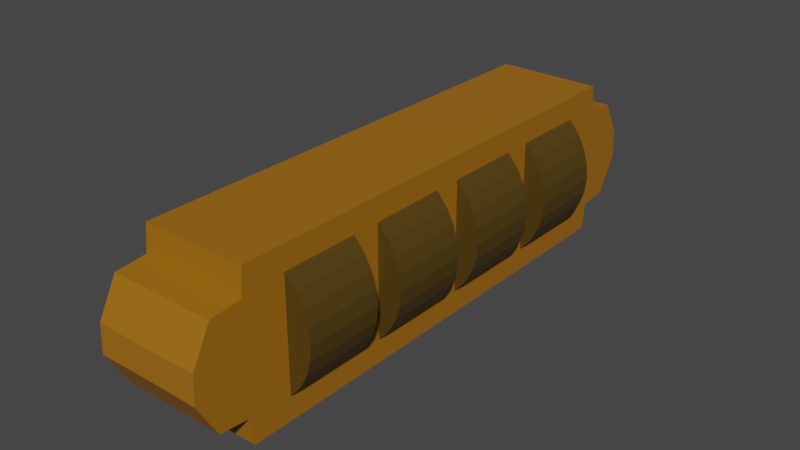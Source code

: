 # Source: DoorLock.blend  (saved by Blender 2.81.8; exported with 4.5.12 LTS)
import bpy
from mathutils import Matrix  # noqa: F401  (used for matrix-valued properties, if any)

bpy.ops.wm.read_factory_settings(use_empty=True)
scene = bpy.context.scene
scene.name = 'Scene'

# ---- collections
col_collection = bpy.data.collections.new('Collection'); scene.collection.children.link(col_collection)

# ---- materials (node trees are filled in below, after node groups)
mat_brass = bpy.data.materials.new('Brass')
mat_brass.use_transparent_shadow = False
mat_wornbrass = bpy.data.materials.new('WornBrass')
mat_wornbrass.use_transparent_shadow = False

# ---- material node trees
mat_brass.use_nodes = True; mat_brass.node_tree.nodes.clear()
_N = mat_brass.node_tree.nodes; _L = mat_brass.node_tree.links
n0 = _N.new('ShaderNodeOutputMaterial'); n0.name = 'Material Output'; n0.location = (300, 300)
n1 = _N.new('ShaderNodeBsdfPrincipled'); n1.name = 'Principled BSDF'; n1.location = (10, 300)
n1.distribution = 'GGX'
n1.subsurface_method = 'BURLEY'
n1.inputs[0].default_value = (0.3465, 0.1368, 0.00453, 1.0)
n1.inputs[3].default_value = 1.45
n1.inputs[27].default_value = (0.0, 0.0, 0.0, 1.0)
n1.inputs[28].default_value = 1.0
_L.new(n1.outputs[0], n0.inputs[0])
n0.is_active_output = True
mat_wornbrass.use_nodes = True; mat_wornbrass.node_tree.nodes.clear()
_N = mat_wornbrass.node_tree.nodes; _L = mat_wornbrass.node_tree.links
n0 = _N.new('ShaderNodeOutputMaterial'); n0.name = 'Material Output'; n0.location = (300, 300)
n1 = _N.new('ShaderNodeBsdfPrincipled'); n1.name = 'Principled BSDF'; n1.location = (10, 300)
n1.distribution = 'GGX'
n1.subsurface_method = 'BURLEY'
n1.inputs[0].default_value = (0.08176, 0.04689, 0.003751, 1.0)
n1.inputs[3].default_value = 1.45
n1.inputs[27].default_value = (0.0, 0.0, 0.0, 1.0)
n1.inputs[28].default_value = 1.0
_L.new(n1.outputs[0], n0.inputs[0])
n0.is_active_output = True

# ---- world
world_world = bpy.data.worlds.new('World'); scene.world = world_world
world_world.use_nodes = True; world_world.node_tree.nodes.clear()
_N = world_world.node_tree.nodes; _L = world_world.node_tree.links
n0 = _N.new('ShaderNodeOutputWorld'); n0.name = 'World Output'; n0.location = (300, 300)
n1 = _N.new('ShaderNodeBackground'); n1.name = 'Background'; n1.location = (10, 300)
n1.inputs[0].default_value = (0.05088, 0.05088, 0.05088, 1.0)
_L.new(n1.outputs[0], n0.inputs[0])
n0.is_active_output = True
world_world.color = (0.05088, 0.05088, 0.05088)
world_world.use_sun_shadow = False
world_world.sun_shadow_jitter_overblur = 0.0

# ---- meshes
me_cube = bpy.data.meshes.new('Cube')
me_cube.from_pydata([(-1.0, -1.0, -1.0), (-1.0, -1.139, -0.6255), (-1.0, -1.224, -0.1777), (-1.0, -1.013, -0.6626), (-1.0, -0.9994, -0.1693), (-1.0, -0.5093, -1.0), (-1.0, -0.1698, -1.0), (-1.0, -0.5093, -0.5093), (-1.0, -0.5093, -0.1698), (-1.0, -0.1698, -0.5093), (-1.0, -0.1698, -0.1698), (-0.5093, -1.0, -1.0), (-0.1698, -1.0, -1.0), (-0.5093, -1.139, -0.6255), (-0.5093, -1.224, -0.171), (-0.5093, -1.013, -0.6626), (-0.1698, -1.139, -0.6255), (-0.1698, -1.224, -0.171), (-0.1698, -1.013, -0.6626), (-0.5093, -0.5093, -1.0), (-0.5093, -0.1698, -1.0), (-0.1698, -0.5093, -1.0), (-0.1698, -0.1698, -1.0), (-1.0, -1.217, 0.1808), (-1.0, -1.139, 0.6255), (-1.0, -1.004, 0.1676), (-1.0, -1.011, 0.6633), (-1.0, -1.0, 1.0), (-1.0, -0.5093, 0.1698), (-1.0, -0.5093, 0.5093), (-1.0, -0.1698, 0.1698), (-1.0, -0.1698, 0.5093), (-1.0, -0.5093, 1.0), (-1.0, -0.1698, 1.0), (-0.5093, -1.218, 0.171), (-0.5093, -1.139, 0.6255), (-0.5093, -1.011, 0.6633), (-0.1698, -1.218, 0.171), (-0.1698, -1.139, 0.6255), (-0.1698, -1.011, 0.6633), (-0.5093, -1.0, 1.0), (-0.1698, -1.0, 1.0), (-0.5093, -0.5093, 1.0), (-0.5093, -0.1698, 1.0), (-0.1698, -0.5093, 1.0), (-0.1698, -0.1698, 1.0), (-1.0, 0.1698, -1.0), (-1.0, 0.5093, -1.0), (-1.0, 0.1698, -0.5093), (-1.0, 0.1698, -0.1698), (-1.0, 0.5093, -0.5093), (-1.0, 0.5093, -0.1698), (-1.0, 1.0, -1.0), (-1.0, 1.013, -0.6626), (-1.0, 0.9994, -0.1693), (-1.0, 1.139, -0.6255), (-1.0, 1.224, -0.1777), (-0.5093, 0.1698, -1.0), (-0.5093, 0.5093, -1.0), (-0.1698, 0.1698, -1.0), (-0.1698, 0.5093, -1.0), (-0.5093, 1.0, -1.0), (-0.1698, 1.0, -1.0), (-0.5093, 1.013, -0.6626), (-0.5093, 1.139, -0.6255), (-0.5093, 1.224, -0.171), (-0.1698, 1.013, -0.6626), (-0.1698, 1.139, -0.6255), (-0.1698, 1.224, -0.171), (-1.0, 0.1698, 0.1698), (-1.0, 0.1698, 0.5093), (-1.0, 0.5093, 0.1698), (-1.0, 0.5093, 0.5093), (-1.0, 0.1698, 1.0), (-1.0, 0.5093, 1.0), (-1.0, 1.004, 0.1676), (-1.0, 1.011, 0.6633), (-1.0, 1.217, 0.1808), (-1.0, 1.139, 0.6255), (-1.0, 1.0, 1.0), (-0.5093, 0.1698, 1.0), (-0.5093, 0.5093, 1.0), (-0.1698, 0.1698, 1.0), (-0.1698, 0.5093, 1.0), (-0.5093, 1.011, 0.6633), (-0.5093, 1.218, 0.171), (-0.5093, 1.139, 0.6255), (-0.1698, 1.011, 0.6633), (-0.1698, 1.218, 0.171), (-0.1698, 1.139, 0.6255), (-0.5093, 1.0, 1.0), (-0.1698, 1.0, 1.0), (0.1698, -1.0, -1.0), (0.5093, -1.0, -1.0), (0.1698, -1.139, -0.6255), (0.1698, -1.224, -0.171), (0.1698, -1.013, -0.6626), (0.5093, -1.139, -0.6255), (0.5093, -1.224, -0.171), (0.5093, -1.013, -0.6626), (0.1698, -0.5093, -1.0), (0.1698, -0.1698, -1.0), (0.5093, -0.5093, -1.0), (0.5093, -0.1698, -1.0), (1.0, -1.0, -1.0), (1.0, -1.139, -0.6255), (1.0, -1.224, -0.1777), (1.0, -1.013, -0.6626), (1.0, -0.9994, -0.1693), (1.0, -0.5093, -1.0), (1.0, -0.1698, -1.0), (1.0, -0.5093, -0.5093), (1.0, -0.5093, -0.1698), (1.0, -0.1698, -0.5093), (1.0, -0.1698, -0.1698), (0.1698, -1.218, 0.171), (0.1698, -1.139, 0.6255), (0.1698, -1.011, 0.6633), (0.5093, -1.218, 0.171), (0.5093, -1.139, 0.6255), (0.5093, -1.011, 0.6633), (0.1698, -1.0, 1.0), (0.5093, -1.0, 1.0), (0.1698, -0.5093, 1.0), (0.1698, -0.1698, 1.0), (0.5093, -0.5093, 1.0), (0.5093, -0.1698, 1.0), (1.0, -1.217, 0.1808), (1.0, -1.139, 0.6255), (1.0, -1.004, 0.1676), (1.0, -1.011, 0.6633), (1.0, -1.0, 1.0), (1.0, -0.5093, 0.1698), (1.0, -0.5093, 0.5093), (1.0, -0.1698, 0.1698), (1.0, -0.1698, 0.5093), (1.0, -0.5093, 1.0), (1.0, -0.1698, 1.0), (0.1698, 0.1698, -1.0), (0.1698, 0.5093, -1.0), (0.5093, 0.1698, -1.0), (0.5093, 0.5093, -1.0), (0.1698, 1.0, -1.0), (0.5093, 1.0, -1.0), (0.1698, 1.013, -0.6626), (0.1698, 1.139, -0.6255), (0.1698, 1.224, -0.171), (0.5093, 1.013, -0.6626), (0.5093, 1.139, -0.6255), (0.5093, 1.224, -0.171), (1.0, 0.1698, -1.0), (1.0, 0.5093, -1.0), (1.0, 0.1698, -0.5093), (1.0, 0.1698, -0.1698), (1.0, 0.5093, -0.5093), (1.0, 0.5093, -0.1698), (1.0, 1.0, -1.0), (1.0, 1.013, -0.6626), (1.0, 0.9994, -0.1693), (1.0, 1.139, -0.6255), (1.0, 1.224, -0.1777), (0.1698, 0.1698, 1.0), (0.1698, 0.5093, 1.0), (0.5093, 0.1698, 1.0), (0.5093, 0.5093, 1.0), (0.1698, 1.011, 0.6633), (0.1698, 1.218, 0.171), (0.1698, 1.139, 0.6255), (0.5093, 1.011, 0.6633), (0.5093, 1.218, 0.171), (0.5093, 1.139, 0.6255), (0.1698, 1.0, 1.0), (0.5093, 1.0, 1.0), (1.0, 0.1698, 0.1698), (1.0, 0.1698, 0.5093), (1.0, 0.5093, 0.1698), (1.0, 0.5093, 0.5093), (1.0, 0.1698, 1.0), (1.0, 0.5093, 1.0), (1.0, 1.004, 0.1676), (1.0, 1.011, 0.6633), (1.0, 1.217, 0.1808), (1.0, 1.139, 0.6255), (1.0, 1.0, 1.0)], [], [(1, 2, 4, 3), (7, 8, 10, 9), (13, 16, 17, 14), (13, 15, 18, 16), (19, 20, 22, 21), (1, 13, 14, 2), (1, 3, 15, 13), (5, 6, 20, 19), (11, 19, 21, 12), (3, 4, 8, 7), (5, 7, 9, 6), (11, 12, 18, 15), (0, 3, 7, 5), (0, 11, 15, 3), (0, 5, 19, 11), (23, 24, 26, 25), (28, 29, 31, 30), (34, 37, 38, 35), (38, 39, 36, 35), (44, 45, 43, 42), (23, 34, 35, 24), (35, 36, 26, 24), (42, 43, 33, 32), (25, 26, 29, 28), (41, 44, 42, 40), (29, 32, 33, 31), (36, 39, 41, 40), (26, 27, 32, 29), (26, 36, 40, 27), (40, 42, 32, 27), (48, 49, 51, 50), (53, 54, 56, 55), (57, 58, 60, 59), (65, 68, 67, 64), (63, 64, 67, 66), (46, 47, 58, 57), (56, 65, 64, 55), (53, 55, 64, 63), (58, 61, 62, 60), (50, 51, 54, 53), (46, 48, 50, 47), (63, 66, 62, 61), (47, 50, 53, 52), (53, 63, 61, 52), (47, 52, 61, 58), (69, 70, 72, 71), (75, 76, 78, 77), (82, 83, 81, 80), (86, 89, 88, 85), (87, 89, 86, 84), (80, 81, 74, 73), (78, 86, 85, 77), (84, 86, 78, 76), (71, 72, 76, 75), (83, 91, 90, 81), (70, 73, 74, 72), (90, 91, 87, 84), (72, 74, 79, 76), (79, 90, 84, 76), (81, 90, 79, 74), (94, 97, 98, 95), (94, 96, 99, 97), (100, 101, 103, 102), (107, 108, 106, 105), (113, 114, 112, 111), (97, 105, 106, 98), (97, 99, 107, 105), (102, 103, 110, 109), (92, 100, 102, 93), (111, 112, 108, 107), (92, 93, 99, 96), (110, 113, 111, 109), (109, 111, 107, 104), (93, 104, 107, 99), (93, 102, 109, 104), (115, 118, 119, 116), (119, 120, 117, 116), (125, 126, 124, 123), (129, 130, 128, 127), (134, 135, 133, 132), (118, 127, 128, 119), (128, 130, 120, 119), (136, 137, 126, 125), (132, 133, 130, 129), (122, 125, 123, 121), (117, 120, 122, 121), (135, 137, 136, 133), (133, 136, 131, 130), (120, 130, 131, 122), (131, 136, 125, 122), (138, 139, 141, 140), (146, 149, 148, 145), (144, 145, 148, 147), (154, 155, 153, 152), (159, 160, 158, 157), (140, 141, 151, 150), (149, 160, 159, 148), (147, 148, 159, 157), (139, 142, 143, 141), (157, 158, 155, 154), (144, 147, 143, 142), (151, 154, 152, 150), (156, 157, 154, 151), (147, 157, 156, 143), (141, 143, 156, 151), (163, 164, 162, 161), (167, 170, 169, 166), (168, 170, 167, 165), (175, 176, 174, 173), (181, 182, 180, 179), (177, 178, 164, 163), (170, 182, 181, 169), (180, 182, 170, 168), (179, 180, 176, 175), (164, 172, 171, 162), (171, 172, 168, 165), (176, 178, 177, 174), (180, 183, 178, 176), (172, 183, 180, 168), (178, 183, 172, 164), (16, 94, 95, 17), (16, 18, 96, 94), (21, 22, 101, 100), (12, 92, 96, 18), (12, 21, 100, 92), (37, 115, 116, 38), (116, 117, 39, 38), (123, 124, 45, 44), (39, 117, 121, 41), (121, 123, 44, 41), (59, 60, 139, 138), (68, 146, 145, 67), (66, 67, 145, 144), (66, 144, 142, 62), (60, 62, 142, 139), (161, 162, 83, 82), (89, 167, 166, 88), (165, 167, 89, 87), (91, 171, 165, 87), (162, 171, 91, 83), (20, 57, 59, 22), (9, 10, 49, 48), (6, 9, 48, 46), (6, 46, 57, 20), (101, 138, 140, 103), (152, 153, 114, 113), (150, 152, 113, 110), (103, 140, 150, 110), (30, 31, 70, 69), (45, 82, 80, 43), (31, 33, 73, 70), (43, 80, 73, 33), (173, 174, 135, 134), (126, 163, 161, 124), (174, 177, 137, 135), (137, 177, 163, 126), (2, 23, 25, 4), (8, 28, 30, 10), (14, 17, 37, 34), (4, 25, 28, 8), (2, 14, 34, 23), (49, 69, 71, 51), (54, 75, 77, 56), (85, 88, 68, 65), (51, 71, 75, 54), (77, 85, 65, 56), (95, 98, 118, 115), (108, 129, 127, 106), (114, 134, 132, 112), (112, 132, 129, 108), (98, 106, 127, 118), (166, 169, 149, 146), (155, 175, 173, 153), (160, 181, 179, 158), (158, 179, 175, 155), (169, 181, 160, 149), (10, 30, 69, 49), (153, 173, 134, 114), (17, 95, 115, 37), (88, 166, 146, 68), (22, 59, 138, 101), (124, 161, 82, 45)])
me_cube.materials.append(mat_brass)
me_cube.use_remesh_preserve_volume = False
me_cube.use_remesh_preserve_attributes = False
me_cube.use_mirror_vertex_groups = False
me_cube.update()
me_cylinder = bpy.data.meshes.new('Cylinder')
me_cylinder.from_pydata([(-2.846e-08, -0.2702, 1.46), (-2.846e-08, -1.73, 1.46), (0.2847, -0.2702, 1.431), (0.2847, -1.73, 1.431), (0.5585, -0.2702, 1.348), (0.5585, -1.73, 1.348), (0.8109, -0.2702, 1.214), (0.8109, -1.73, 1.214), (1.032, -0.2702, 1.032), (1.032, -1.73, 1.032), (1.214, -0.2702, 0.8109), (1.214, -1.73, 0.8109), (1.348, -0.2702, 0.5585), (1.348, -1.73, 0.5585), (1.431, -0.2702, 0.2847), (1.431, -1.73, 0.2847), (1.46, -0.2702, -2.828e-07), (1.46, -1.73, -3.698e-07), (1.431, -0.2702, -0.2847), (1.431, -1.73, -0.2847), (1.348, -0.2702, -0.5585), (1.348, -1.73, -0.5585), (1.214, -0.2702, -0.8109), (1.214, -1.73, -0.8109), (1.032, -0.2702, -1.032), (1.032, -1.73, -1.032), (0.8109, -0.2702, -1.214), (0.8109, -1.73, -1.214), (0.5585, -0.2702, -1.348), (0.5585, -1.73, -1.348), (0.2847, -0.2702, -1.431), (0.2847, -1.73, -1.431), (-5.04e-07, -0.2702, -1.46), (-5.04e-07, -1.73, -1.46), (-0.2847, -0.2702, -1.431), (-0.2847, -1.73, -1.431), (-0.5585, -0.2702, -1.348), (-0.5585, -1.73, -1.348), (-0.8109, -0.2702, -1.214), (-0.8109, -1.73, -1.214), (-1.032, -0.2702, -1.032), (-1.032, -1.73, -1.032), (-1.214, -0.2702, -0.8109), (-1.214, -1.73, -0.8109), (-1.348, -0.2702, -0.5585), (-1.348, -1.73, -0.5585), (-1.431, -0.2702, -0.2847), (-1.431, -1.73, -0.2847), (-1.46, -0.2702, 1.022e-06), (-1.46, -1.73, 8.481e-07), (-1.431, -0.2702, 0.2847), (-1.431, -1.73, 0.2847), (-1.348, -0.2702, 0.5585), (-1.348, -1.73, 0.5585), (-1.214, -0.2702, 0.8109), (-1.214, -1.73, 0.8109), (-1.032, -0.2702, 1.032), (-1.032, -1.73, 1.032), (-0.8109, -0.2702, 1.214), (-0.8109, -1.73, 1.214), (-0.5585, -0.2702, 1.348), (-0.5585, -1.73, 1.348), (-0.2847, -0.2702, 1.431), (-0.2847, -1.73, 1.431)], [], [(0, 1, 3, 2), (2, 3, 5, 4), (4, 5, 7, 6), (6, 7, 9, 8), (8, 9, 11, 10), (10, 11, 13, 12), (12, 13, 15, 14), (14, 15, 17, 16), (16, 17, 19, 18), (18, 19, 21, 20), (20, 21, 23, 22), (22, 23, 25, 24), (24, 25, 27, 26), (26, 27, 29, 28), (28, 29, 31, 30), (30, 31, 33, 32), (32, 33, 35, 34), (34, 35, 37, 36), (36, 37, 39, 38), (38, 39, 41, 40), (40, 41, 43, 42), (42, 43, 45, 44), (44, 45, 47, 46), (46, 47, 49, 48), (48, 49, 51, 50), (50, 51, 53, 52), (52, 53, 55, 54), (54, 55, 57, 56), (56, 57, 59, 58), (58, 59, 61, 60), (3, 1, 63, 61, 59, 57, 55, 53, 51, 49, 47, 45, 43, 41, 39, 37, 35, 33, 31, 29, 27, 25, 23, 21, 19, 17, 15, 13, 11, 9, 7, 5), (60, 61, 63, 62), (62, 63, 1, 0), (0, 2, 4, 6, 8, 10, 12, 14, 16, 18, 20, 22, 24, 26, 28, 30, 32, 34, 36, 38, 40, 42, 44, 46, 48, 50, 52, 54, 56, 58, 60, 62)])
_uv = me_cylinder.uv_layers.new(name='UVMap')
_uv.uv.foreach_set('vector', [1.0, 0.5, 1.0, 1.0, 0.9688, 1.0, 0.9688, 0.5, 0.9688, 0.5, 0.9688, 1.0, 0.9375, 1.0, 0.9375, 0.5, 0.9375, 0.5, 0.9375, 1.0, 0.9062, 1.0, 0.9062, 0.5, 0.9062, 0.5, 0.9062, 1.0, 0.875, 1.0, 0.875, 0.5, 0.875, 0.5, 0.875, 1.0, 0.8438, 1.0, 0.8438, 0.5, 0.8438, 0.5, 0.8438, 1.0, 0.8125, 1.0, 0.8125, 0.5, 0.8125, 0.5, 0.8125, 1.0, 0.7812, 1.0, 0.7812, 0.5, 0.7812, 0.5, 0.7812, 1.0, 0.75, 1.0, 0.75, 0.5, 0.75, 0.5, 0.75, 1.0, 0.7188, 1.0, 0.7188, 0.5, 0.7188, 0.5, 0.7188, 1.0, 0.6875, 1.0, 0.6875, 0.5, 0.6875, 0.5, 0.6875, 1.0, 0.6562, 1.0, 0.6562, 0.5, 0.6562, 0.5, 0.6562, 1.0, 0.625, 1.0, 0.625, 0.5, 0.625, 0.5, 0.625, 1.0, 0.5938, 1.0, 0.5938, 0.5, 0.5938, 0.5, 0.5938, 1.0, 0.5625, 1.0, 0.5625, 0.5, 0.5625, 0.5, 0.5625, 1.0, 0.5312, 1.0, 0.5312, 0.5, 0.5312, 0.5, 0.5312, 1.0, 0.5, 1.0, 0.5, 0.5, 0.5, 0.5, 0.5, 1.0, 0.4688, 1.0, 0.4688, 0.5, 0.4688, 0.5, 0.4688, 1.0, 0.4375, 1.0, 0.4375, 0.5, 0.4375, 0.5, 0.4375, 1.0, 0.4062, 1.0, 0.4062, 0.5, 0.4062, 0.5, 0.4062, 1.0, 0.375, 1.0, 0.375, 0.5, 0.375, 0.5, 0.375, 1.0, 0.3438, 1.0, 0.3438, 0.5, 0.3438, 0.5, 0.3438, 1.0, 0.3125, 1.0, 0.3125, 0.5, 0.3125, 0.5, 0.3125, 1.0, 0.2812, 1.0, 0.2812, 0.5, 0.2812, 0.5, 0.2812, 1.0, 0.25, 1.0, 0.25, 0.5, 0.25, 0.5, 0.25, 1.0, 0.2188, 1.0, 0.2188, 0.5, 0.2188, 0.5, 0.2188, 1.0, 0.1875, 1.0, 0.1875, 0.5, 0.1875, 0.5, 0.1875, 1.0, 0.1562, 1.0, 0.1562, 0.5, 0.1562, 0.5, 0.1562, 1.0, 0.125, 1.0, 0.125, 0.5, 0.125, 0.5, 0.125, 1.0, 0.09375, 1.0, 0.09375, 0.5, 0.09375, 0.5, 0.09375, 1.0, 0.0625, 1.0, 0.0625, 0.5, 0.2968, 0.4854, 0.25, 0.49, 0.2032, 0.4854, 0.1582, 0.4717, 0.1167, 0.4496, 0.08029, 0.4197, 0.05045, 0.3833, 0.02827, 0.3418, 0.01461, 0.2968, 0.01, 0.25, 0.01461, 0.2032, 0.02827, 0.1582, 0.05045, 0.1167, 0.08029, 0.08029, 0.1167, 0.05045, 0.1582, 0.02827, 0.2032, 0.01461, 0.25, 0.01, 0.2968, 0.01461, 0.3418, 0.02827, 0.3833, 0.05045, 0.4197, 0.08029, 0.4496, 0.1167, 0.4717, 0.1582, 0.4854, 0.2032, 0.49, 0.25, 0.4854, 0.2968, 0.4717, 0.3418, 0.4496, 0.3833, 0.4197, 0.4197, 0.3833, 0.4496, 0.3418, 0.4717, 0.0625, 0.5, 0.0625, 1.0, 0.03125, 1.0, 0.03125, 0.5, 0.03125, 0.5, 0.03125, 1.0, 0.0, 1.0, 0.0, 0.5, 0.75, 0.49, 0.7968, 0.4854, 0.8418, 0.4717, 0.8833, 0.4496, 0.9197, 0.4197, 0.9496, 0.3833, 0.9717, 0.3418, 0.9854, 0.2968, 0.99, 0.25, 0.9854, 0.2032, 0.9717, 0.1582, 0.9496, 0.1167, 0.9197, 0.08029, 0.8833, 0.05045, 0.8418, 0.02827, 0.7968, 0.01461, 0.75, 0.01, 0.7032, 0.01461, 0.6582, 0.02827, 0.6167, 0.05045, 0.5803, 0.08029, 0.5504, 0.1167, 0.5283, 0.1582, 0.5146, 0.2032, 0.51, 0.25, 0.5146, 0.2968, 0.5283, 0.3418, 0.5504, 0.3833, 0.5803, 0.4197, 0.6167, 0.4496, 0.6582, 0.4717, 0.7032, 0.4854])
me_cylinder.materials.append(mat_wornbrass)
me_cylinder.use_remesh_preserve_volume = False
me_cylinder.use_remesh_preserve_attributes = False
me_cylinder.use_mirror_vertex_groups = False
me_cylinder.update()
me_cylinder_001 = bpy.data.meshes.new('Cylinder.001')
me_cylinder_001.from_pydata([(-2.846e-08, -0.2702, 1.46), (-2.846e-08, -1.73, 1.46), (0.2847, -0.2702, 1.431), (0.2847, -1.73, 1.431), (0.5585, -0.2702, 1.348), (0.5585, -1.73, 1.348), (0.8109, -0.2702, 1.214), (0.8109, -1.73, 1.214), (1.032, -0.2702, 1.032), (1.032, -1.73, 1.032), (1.214, -0.2702, 0.8109), (1.214, -1.73, 0.8109), (1.348, -0.2702, 0.5585), (1.348, -1.73, 0.5585), (1.431, -0.2702, 0.2847), (1.431, -1.73, 0.2847), (1.46, -0.2702, -2.828e-07), (1.46, -1.73, -3.698e-07), (1.431, -0.2702, -0.2847), (1.431, -1.73, -0.2847), (1.348, -0.2702, -0.5585), (1.348, -1.73, -0.5585), (1.214, -0.2702, -0.8109), (1.214, -1.73, -0.8109), (1.032, -0.2702, -1.032), (1.032, -1.73, -1.032), (0.8109, -0.2702, -1.214), (0.8109, -1.73, -1.214), (0.5585, -0.2702, -1.348), (0.5585, -1.73, -1.348), (0.2847, -0.2702, -1.431), (0.2847, -1.73, -1.431), (-5.04e-07, -0.2702, -1.46), (-5.04e-07, -1.73, -1.46), (-0.2847, -0.2702, -1.431), (-0.2847, -1.73, -1.431), (-0.5585, -0.2702, -1.348), (-0.5585, -1.73, -1.348), (-0.8109, -0.2702, -1.214), (-0.8109, -1.73, -1.214), (-1.032, -0.2702, -1.032), (-1.032, -1.73, -1.032), (-1.214, -0.2702, -0.8109), (-1.214, -1.73, -0.8109), (-1.348, -0.2702, -0.5585), (-1.348, -1.73, -0.5585), (-1.431, -0.2702, -0.2847), (-1.431, -1.73, -0.2847), (-1.46, -0.2702, 1.022e-06), (-1.46, -1.73, 8.481e-07), (-1.431, -0.2702, 0.2847), (-1.431, -1.73, 0.2847), (-1.348, -0.2702, 0.5585), (-1.348, -1.73, 0.5585), (-1.214, -0.2702, 0.8109), (-1.214, -1.73, 0.8109), (-1.032, -0.2702, 1.032), (-1.032, -1.73, 1.032), (-0.8109, -0.2702, 1.214), (-0.8109, -1.73, 1.214), (-0.5585, -0.2702, 1.348), (-0.5585, -1.73, 1.348), (-0.2847, -0.2702, 1.431), (-0.2847, -1.73, 1.431)], [], [(0, 1, 3, 2), (2, 3, 5, 4), (4, 5, 7, 6), (6, 7, 9, 8), (8, 9, 11, 10), (10, 11, 13, 12), (12, 13, 15, 14), (14, 15, 17, 16), (16, 17, 19, 18), (18, 19, 21, 20), (20, 21, 23, 22), (22, 23, 25, 24), (24, 25, 27, 26), (26, 27, 29, 28), (28, 29, 31, 30), (30, 31, 33, 32), (32, 33, 35, 34), (34, 35, 37, 36), (36, 37, 39, 38), (38, 39, 41, 40), (40, 41, 43, 42), (42, 43, 45, 44), (44, 45, 47, 46), (46, 47, 49, 48), (48, 49, 51, 50), (50, 51, 53, 52), (52, 53, 55, 54), (54, 55, 57, 56), (56, 57, 59, 58), (58, 59, 61, 60), (3, 1, 63, 61, 59, 57, 55, 53, 51, 49, 47, 45, 43, 41, 39, 37, 35, 33, 31, 29, 27, 25, 23, 21, 19, 17, 15, 13, 11, 9, 7, 5), (60, 61, 63, 62), (62, 63, 1, 0), (0, 2, 4, 6, 8, 10, 12, 14, 16, 18, 20, 22, 24, 26, 28, 30, 32, 34, 36, 38, 40, 42, 44, 46, 48, 50, 52, 54, 56, 58, 60, 62)])
_uv = me_cylinder_001.uv_layers.new(name='UVMap')
_uv.uv.foreach_set('vector', [1.0, 0.5, 1.0, 1.0, 0.9688, 1.0, 0.9688, 0.5, 0.9688, 0.5, 0.9688, 1.0, 0.9375, 1.0, 0.9375, 0.5, 0.9375, 0.5, 0.9375, 1.0, 0.9062, 1.0, 0.9062, 0.5, 0.9062, 0.5, 0.9062, 1.0, 0.875, 1.0, 0.875, 0.5, 0.875, 0.5, 0.875, 1.0, 0.8438, 1.0, 0.8438, 0.5, 0.8438, 0.5, 0.8438, 1.0, 0.8125, 1.0, 0.8125, 0.5, 0.8125, 0.5, 0.8125, 1.0, 0.7812, 1.0, 0.7812, 0.5, 0.7812, 0.5, 0.7812, 1.0, 0.75, 1.0, 0.75, 0.5, 0.75, 0.5, 0.75, 1.0, 0.7188, 1.0, 0.7188, 0.5, 0.7188, 0.5, 0.7188, 1.0, 0.6875, 1.0, 0.6875, 0.5, 0.6875, 0.5, 0.6875, 1.0, 0.6562, 1.0, 0.6562, 0.5, 0.6562, 0.5, 0.6562, 1.0, 0.625, 1.0, 0.625, 0.5, 0.625, 0.5, 0.625, 1.0, 0.5938, 1.0, 0.5938, 0.5, 0.5938, 0.5, 0.5938, 1.0, 0.5625, 1.0, 0.5625, 0.5, 0.5625, 0.5, 0.5625, 1.0, 0.5312, 1.0, 0.5312, 0.5, 0.5312, 0.5, 0.5312, 1.0, 0.5, 1.0, 0.5, 0.5, 0.5, 0.5, 0.5, 1.0, 0.4688, 1.0, 0.4688, 0.5, 0.4688, 0.5, 0.4688, 1.0, 0.4375, 1.0, 0.4375, 0.5, 0.4375, 0.5, 0.4375, 1.0, 0.4062, 1.0, 0.4062, 0.5, 0.4062, 0.5, 0.4062, 1.0, 0.375, 1.0, 0.375, 0.5, 0.375, 0.5, 0.375, 1.0, 0.3438, 1.0, 0.3438, 0.5, 0.3438, 0.5, 0.3438, 1.0, 0.3125, 1.0, 0.3125, 0.5, 0.3125, 0.5, 0.3125, 1.0, 0.2812, 1.0, 0.2812, 0.5, 0.2812, 0.5, 0.2812, 1.0, 0.25, 1.0, 0.25, 0.5, 0.25, 0.5, 0.25, 1.0, 0.2188, 1.0, 0.2188, 0.5, 0.2188, 0.5, 0.2188, 1.0, 0.1875, 1.0, 0.1875, 0.5, 0.1875, 0.5, 0.1875, 1.0, 0.1562, 1.0, 0.1562, 0.5, 0.1562, 0.5, 0.1562, 1.0, 0.125, 1.0, 0.125, 0.5, 0.125, 0.5, 0.125, 1.0, 0.09375, 1.0, 0.09375, 0.5, 0.09375, 0.5, 0.09375, 1.0, 0.0625, 1.0, 0.0625, 0.5, 0.2968, 0.4854, 0.25, 0.49, 0.2032, 0.4854, 0.1582, 0.4717, 0.1167, 0.4496, 0.08029, 0.4197, 0.05045, 0.3833, 0.02827, 0.3418, 0.01461, 0.2968, 0.01, 0.25, 0.01461, 0.2032, 0.02827, 0.1582, 0.05045, 0.1167, 0.08029, 0.08029, 0.1167, 0.05045, 0.1582, 0.02827, 0.2032, 0.01461, 0.25, 0.01, 0.2968, 0.01461, 0.3418, 0.02827, 0.3833, 0.05045, 0.4197, 0.08029, 0.4496, 0.1167, 0.4717, 0.1582, 0.4854, 0.2032, 0.49, 0.25, 0.4854, 0.2968, 0.4717, 0.3418, 0.4496, 0.3833, 0.4197, 0.4197, 0.3833, 0.4496, 0.3418, 0.4717, 0.0625, 0.5, 0.0625, 1.0, 0.03125, 1.0, 0.03125, 0.5, 0.03125, 0.5, 0.03125, 1.0, 0.0, 1.0, 0.0, 0.5, 0.75, 0.49, 0.7968, 0.4854, 0.8418, 0.4717, 0.8833, 0.4496, 0.9197, 0.4197, 0.9496, 0.3833, 0.9717, 0.3418, 0.9854, 0.2968, 0.99, 0.25, 0.9854, 0.2032, 0.9717, 0.1582, 0.9496, 0.1167, 0.9197, 0.08029, 0.8833, 0.05045, 0.8418, 0.02827, 0.7968, 0.01461, 0.75, 0.01, 0.7032, 0.01461, 0.6582, 0.02827, 0.6167, 0.05045, 0.5803, 0.08029, 0.5504, 0.1167, 0.5283, 0.1582, 0.5146, 0.2032, 0.51, 0.25, 0.5146, 0.2968, 0.5283, 0.3418, 0.5504, 0.3833, 0.5803, 0.4197, 0.6167, 0.4496, 0.6582, 0.4717, 0.7032, 0.4854])
me_cylinder_001.materials.append(mat_wornbrass)
me_cylinder_001.use_remesh_preserve_volume = False
me_cylinder_001.use_remesh_preserve_attributes = False
me_cylinder_001.use_mirror_vertex_groups = False
me_cylinder_001.update()
me_cylinder_002 = bpy.data.meshes.new('Cylinder.002')
me_cylinder_002.from_pydata([(-2.846e-08, -0.2702, 1.46), (-2.846e-08, -1.73, 1.46), (0.2847, -0.2702, 1.431), (0.2847, -1.73, 1.431), (0.5585, -0.2702, 1.348), (0.5585, -1.73, 1.348), (0.8109, -0.2702, 1.214), (0.8109, -1.73, 1.214), (1.032, -0.2702, 1.032), (1.032, -1.73, 1.032), (1.214, -0.2702, 0.8109), (1.214, -1.73, 0.8109), (1.348, -0.2702, 0.5585), (1.348, -1.73, 0.5585), (1.431, -0.2702, 0.2847), (1.431, -1.73, 0.2847), (1.46, -0.2702, -2.828e-07), (1.46, -1.73, -3.698e-07), (1.431, -0.2702, -0.2847), (1.431, -1.73, -0.2847), (1.348, -0.2702, -0.5585), (1.348, -1.73, -0.5585), (1.214, -0.2702, -0.8109), (1.214, -1.73, -0.8109), (1.032, -0.2702, -1.032), (1.032, -1.73, -1.032), (0.8109, -0.2702, -1.214), (0.8109, -1.73, -1.214), (0.5585, -0.2702, -1.348), (0.5585, -1.73, -1.348), (0.2847, -0.2702, -1.431), (0.2847, -1.73, -1.431), (-5.04e-07, -0.2702, -1.46), (-5.04e-07, -1.73, -1.46), (-0.2847, -0.2702, -1.431), (-0.2847, -1.73, -1.431), (-0.5585, -0.2702, -1.348), (-0.5585, -1.73, -1.348), (-0.8109, -0.2702, -1.214), (-0.8109, -1.73, -1.214), (-1.032, -0.2702, -1.032), (-1.032, -1.73, -1.032), (-1.214, -0.2702, -0.8109), (-1.214, -1.73, -0.8109), (-1.348, -0.2702, -0.5585), (-1.348, -1.73, -0.5585), (-1.431, -0.2702, -0.2847), (-1.431, -1.73, -0.2847), (-1.46, -0.2702, 1.022e-06), (-1.46, -1.73, 8.481e-07), (-1.431, -0.2702, 0.2847), (-1.431, -1.73, 0.2847), (-1.348, -0.2702, 0.5585), (-1.348, -1.73, 0.5585), (-1.214, -0.2702, 0.8109), (-1.214, -1.73, 0.8109), (-1.032, -0.2702, 1.032), (-1.032, -1.73, 1.032), (-0.8109, -0.2702, 1.214), (-0.8109, -1.73, 1.214), (-0.5585, -0.2702, 1.348), (-0.5585, -1.73, 1.348), (-0.2847, -0.2702, 1.431), (-0.2847, -1.73, 1.431)], [], [(0, 1, 3, 2), (2, 3, 5, 4), (4, 5, 7, 6), (6, 7, 9, 8), (8, 9, 11, 10), (10, 11, 13, 12), (12, 13, 15, 14), (14, 15, 17, 16), (16, 17, 19, 18), (18, 19, 21, 20), (20, 21, 23, 22), (22, 23, 25, 24), (24, 25, 27, 26), (26, 27, 29, 28), (28, 29, 31, 30), (30, 31, 33, 32), (32, 33, 35, 34), (34, 35, 37, 36), (36, 37, 39, 38), (38, 39, 41, 40), (40, 41, 43, 42), (42, 43, 45, 44), (44, 45, 47, 46), (46, 47, 49, 48), (48, 49, 51, 50), (50, 51, 53, 52), (52, 53, 55, 54), (54, 55, 57, 56), (56, 57, 59, 58), (58, 59, 61, 60), (3, 1, 63, 61, 59, 57, 55, 53, 51, 49, 47, 45, 43, 41, 39, 37, 35, 33, 31, 29, 27, 25, 23, 21, 19, 17, 15, 13, 11, 9, 7, 5), (60, 61, 63, 62), (62, 63, 1, 0), (0, 2, 4, 6, 8, 10, 12, 14, 16, 18, 20, 22, 24, 26, 28, 30, 32, 34, 36, 38, 40, 42, 44, 46, 48, 50, 52, 54, 56, 58, 60, 62)])
_uv = me_cylinder_002.uv_layers.new(name='UVMap')
_uv.uv.foreach_set('vector', [1.0, 0.5, 1.0, 1.0, 0.9688, 1.0, 0.9688, 0.5, 0.9688, 0.5, 0.9688, 1.0, 0.9375, 1.0, 0.9375, 0.5, 0.9375, 0.5, 0.9375, 1.0, 0.9062, 1.0, 0.9062, 0.5, 0.9062, 0.5, 0.9062, 1.0, 0.875, 1.0, 0.875, 0.5, 0.875, 0.5, 0.875, 1.0, 0.8438, 1.0, 0.8438, 0.5, 0.8438, 0.5, 0.8438, 1.0, 0.8125, 1.0, 0.8125, 0.5, 0.8125, 0.5, 0.8125, 1.0, 0.7812, 1.0, 0.7812, 0.5, 0.7812, 0.5, 0.7812, 1.0, 0.75, 1.0, 0.75, 0.5, 0.75, 0.5, 0.75, 1.0, 0.7188, 1.0, 0.7188, 0.5, 0.7188, 0.5, 0.7188, 1.0, 0.6875, 1.0, 0.6875, 0.5, 0.6875, 0.5, 0.6875, 1.0, 0.6562, 1.0, 0.6562, 0.5, 0.6562, 0.5, 0.6562, 1.0, 0.625, 1.0, 0.625, 0.5, 0.625, 0.5, 0.625, 1.0, 0.5938, 1.0, 0.5938, 0.5, 0.5938, 0.5, 0.5938, 1.0, 0.5625, 1.0, 0.5625, 0.5, 0.5625, 0.5, 0.5625, 1.0, 0.5312, 1.0, 0.5312, 0.5, 0.5312, 0.5, 0.5312, 1.0, 0.5, 1.0, 0.5, 0.5, 0.5, 0.5, 0.5, 1.0, 0.4688, 1.0, 0.4688, 0.5, 0.4688, 0.5, 0.4688, 1.0, 0.4375, 1.0, 0.4375, 0.5, 0.4375, 0.5, 0.4375, 1.0, 0.4062, 1.0, 0.4062, 0.5, 0.4062, 0.5, 0.4062, 1.0, 0.375, 1.0, 0.375, 0.5, 0.375, 0.5, 0.375, 1.0, 0.3438, 1.0, 0.3438, 0.5, 0.3438, 0.5, 0.3438, 1.0, 0.3125, 1.0, 0.3125, 0.5, 0.3125, 0.5, 0.3125, 1.0, 0.2812, 1.0, 0.2812, 0.5, 0.2812, 0.5, 0.2812, 1.0, 0.25, 1.0, 0.25, 0.5, 0.25, 0.5, 0.25, 1.0, 0.2188, 1.0, 0.2188, 0.5, 0.2188, 0.5, 0.2188, 1.0, 0.1875, 1.0, 0.1875, 0.5, 0.1875, 0.5, 0.1875, 1.0, 0.1562, 1.0, 0.1562, 0.5, 0.1562, 0.5, 0.1562, 1.0, 0.125, 1.0, 0.125, 0.5, 0.125, 0.5, 0.125, 1.0, 0.09375, 1.0, 0.09375, 0.5, 0.09375, 0.5, 0.09375, 1.0, 0.0625, 1.0, 0.0625, 0.5, 0.2968, 0.4854, 0.25, 0.49, 0.2032, 0.4854, 0.1582, 0.4717, 0.1167, 0.4496, 0.08029, 0.4197, 0.05045, 0.3833, 0.02827, 0.3418, 0.01461, 0.2968, 0.01, 0.25, 0.01461, 0.2032, 0.02827, 0.1582, 0.05045, 0.1167, 0.08029, 0.08029, 0.1167, 0.05045, 0.1582, 0.02827, 0.2032, 0.01461, 0.25, 0.01, 0.2968, 0.01461, 0.3418, 0.02827, 0.3833, 0.05045, 0.4197, 0.08029, 0.4496, 0.1167, 0.4717, 0.1582, 0.4854, 0.2032, 0.49, 0.25, 0.4854, 0.2968, 0.4717, 0.3418, 0.4496, 0.3833, 0.4197, 0.4197, 0.3833, 0.4496, 0.3418, 0.4717, 0.0625, 0.5, 0.0625, 1.0, 0.03125, 1.0, 0.03125, 0.5, 0.03125, 0.5, 0.03125, 1.0, 0.0, 1.0, 0.0, 0.5, 0.75, 0.49, 0.7968, 0.4854, 0.8418, 0.4717, 0.8833, 0.4496, 0.9197, 0.4197, 0.9496, 0.3833, 0.9717, 0.3418, 0.9854, 0.2968, 0.99, 0.25, 0.9854, 0.2032, 0.9717, 0.1582, 0.9496, 0.1167, 0.9197, 0.08029, 0.8833, 0.05045, 0.8418, 0.02827, 0.7968, 0.01461, 0.75, 0.01, 0.7032, 0.01461, 0.6582, 0.02827, 0.6167, 0.05045, 0.5803, 0.08029, 0.5504, 0.1167, 0.5283, 0.1582, 0.5146, 0.2032, 0.51, 0.25, 0.5146, 0.2968, 0.5283, 0.3418, 0.5504, 0.3833, 0.5803, 0.4197, 0.6167, 0.4496, 0.6582, 0.4717, 0.7032, 0.4854])
me_cylinder_002.materials.append(mat_wornbrass)
me_cylinder_002.use_remesh_preserve_volume = False
me_cylinder_002.use_remesh_preserve_attributes = False
me_cylinder_002.use_mirror_vertex_groups = False
me_cylinder_002.update()
me_cylinder_003 = bpy.data.meshes.new('Cylinder.003')
me_cylinder_003.from_pydata([(-2.846e-08, -0.2702, 1.46), (-2.846e-08, -1.73, 1.46), (0.2847, -0.2702, 1.431), (0.2847, -1.73, 1.431), (0.5585, -0.2702, 1.348), (0.5585, -1.73, 1.348), (0.8109, -0.2702, 1.214), (0.8109, -1.73, 1.214), (1.032, -0.2702, 1.032), (1.032, -1.73, 1.032), (1.214, -0.2702, 0.8109), (1.214, -1.73, 0.8109), (1.348, -0.2702, 0.5585), (1.348, -1.73, 0.5585), (1.431, -0.2702, 0.2847), (1.431, -1.73, 0.2847), (1.46, -0.2702, -2.828e-07), (1.46, -1.73, -3.698e-07), (1.431, -0.2702, -0.2847), (1.431, -1.73, -0.2847), (1.348, -0.2702, -0.5585), (1.348, -1.73, -0.5585), (1.214, -0.2702, -0.8109), (1.214, -1.73, -0.8109), (1.032, -0.2702, -1.032), (1.032, -1.73, -1.032), (0.8109, -0.2702, -1.214), (0.8109, -1.73, -1.214), (0.5585, -0.2702, -1.348), (0.5585, -1.73, -1.348), (0.2847, -0.2702, -1.431), (0.2847, -1.73, -1.431), (-5.04e-07, -0.2702, -1.46), (-5.04e-07, -1.73, -1.46), (-0.2847, -0.2702, -1.431), (-0.2847, -1.73, -1.431), (-0.5585, -0.2702, -1.348), (-0.5585, -1.73, -1.348), (-0.8109, -0.2702, -1.214), (-0.8109, -1.73, -1.214), (-1.032, -0.2702, -1.032), (-1.032, -1.73, -1.032), (-1.214, -0.2702, -0.8109), (-1.214, -1.73, -0.8109), (-1.348, -0.2702, -0.5585), (-1.348, -1.73, -0.5585), (-1.431, -0.2702, -0.2847), (-1.431, -1.73, -0.2847), (-1.46, -0.2702, 1.022e-06), (-1.46, -1.73, 8.481e-07), (-1.431, -0.2702, 0.2847), (-1.431, -1.73, 0.2847), (-1.348, -0.2702, 0.5585), (-1.348, -1.73, 0.5585), (-1.214, -0.2702, 0.8109), (-1.214, -1.73, 0.8109), (-1.032, -0.2702, 1.032), (-1.032, -1.73, 1.032), (-0.8109, -0.2702, 1.214), (-0.8109, -1.73, 1.214), (-0.5585, -0.2702, 1.348), (-0.5585, -1.73, 1.348), (-0.2847, -0.2702, 1.431), (-0.2847, -1.73, 1.431)], [], [(0, 1, 3, 2), (2, 3, 5, 4), (4, 5, 7, 6), (6, 7, 9, 8), (8, 9, 11, 10), (10, 11, 13, 12), (12, 13, 15, 14), (14, 15, 17, 16), (16, 17, 19, 18), (18, 19, 21, 20), (20, 21, 23, 22), (22, 23, 25, 24), (24, 25, 27, 26), (26, 27, 29, 28), (28, 29, 31, 30), (30, 31, 33, 32), (32, 33, 35, 34), (34, 35, 37, 36), (36, 37, 39, 38), (38, 39, 41, 40), (40, 41, 43, 42), (42, 43, 45, 44), (44, 45, 47, 46), (46, 47, 49, 48), (48, 49, 51, 50), (50, 51, 53, 52), (52, 53, 55, 54), (54, 55, 57, 56), (56, 57, 59, 58), (58, 59, 61, 60), (3, 1, 63, 61, 59, 57, 55, 53, 51, 49, 47, 45, 43, 41, 39, 37, 35, 33, 31, 29, 27, 25, 23, 21, 19, 17, 15, 13, 11, 9, 7, 5), (60, 61, 63, 62), (62, 63, 1, 0), (0, 2, 4, 6, 8, 10, 12, 14, 16, 18, 20, 22, 24, 26, 28, 30, 32, 34, 36, 38, 40, 42, 44, 46, 48, 50, 52, 54, 56, 58, 60, 62)])
_uv = me_cylinder_003.uv_layers.new(name='UVMap')
_uv.uv.foreach_set('vector', [1.0, 0.5, 1.0, 1.0, 0.9688, 1.0, 0.9688, 0.5, 0.9688, 0.5, 0.9688, 1.0, 0.9375, 1.0, 0.9375, 0.5, 0.9375, 0.5, 0.9375, 1.0, 0.9062, 1.0, 0.9062, 0.5, 0.9062, 0.5, 0.9062, 1.0, 0.875, 1.0, 0.875, 0.5, 0.875, 0.5, 0.875, 1.0, 0.8438, 1.0, 0.8438, 0.5, 0.8438, 0.5, 0.8438, 1.0, 0.8125, 1.0, 0.8125, 0.5, 0.8125, 0.5, 0.8125, 1.0, 0.7812, 1.0, 0.7812, 0.5, 0.7812, 0.5, 0.7812, 1.0, 0.75, 1.0, 0.75, 0.5, 0.75, 0.5, 0.75, 1.0, 0.7188, 1.0, 0.7188, 0.5, 0.7188, 0.5, 0.7188, 1.0, 0.6875, 1.0, 0.6875, 0.5, 0.6875, 0.5, 0.6875, 1.0, 0.6562, 1.0, 0.6562, 0.5, 0.6562, 0.5, 0.6562, 1.0, 0.625, 1.0, 0.625, 0.5, 0.625, 0.5, 0.625, 1.0, 0.5938, 1.0, 0.5938, 0.5, 0.5938, 0.5, 0.5938, 1.0, 0.5625, 1.0, 0.5625, 0.5, 0.5625, 0.5, 0.5625, 1.0, 0.5312, 1.0, 0.5312, 0.5, 0.5312, 0.5, 0.5312, 1.0, 0.5, 1.0, 0.5, 0.5, 0.5, 0.5, 0.5, 1.0, 0.4688, 1.0, 0.4688, 0.5, 0.4688, 0.5, 0.4688, 1.0, 0.4375, 1.0, 0.4375, 0.5, 0.4375, 0.5, 0.4375, 1.0, 0.4062, 1.0, 0.4062, 0.5, 0.4062, 0.5, 0.4062, 1.0, 0.375, 1.0, 0.375, 0.5, 0.375, 0.5, 0.375, 1.0, 0.3438, 1.0, 0.3438, 0.5, 0.3438, 0.5, 0.3438, 1.0, 0.3125, 1.0, 0.3125, 0.5, 0.3125, 0.5, 0.3125, 1.0, 0.2812, 1.0, 0.2812, 0.5, 0.2812, 0.5, 0.2812, 1.0, 0.25, 1.0, 0.25, 0.5, 0.25, 0.5, 0.25, 1.0, 0.2188, 1.0, 0.2188, 0.5, 0.2188, 0.5, 0.2188, 1.0, 0.1875, 1.0, 0.1875, 0.5, 0.1875, 0.5, 0.1875, 1.0, 0.1562, 1.0, 0.1562, 0.5, 0.1562, 0.5, 0.1562, 1.0, 0.125, 1.0, 0.125, 0.5, 0.125, 0.5, 0.125, 1.0, 0.09375, 1.0, 0.09375, 0.5, 0.09375, 0.5, 0.09375, 1.0, 0.0625, 1.0, 0.0625, 0.5, 0.2968, 0.4854, 0.25, 0.49, 0.2032, 0.4854, 0.1582, 0.4717, 0.1167, 0.4496, 0.08029, 0.4197, 0.05045, 0.3833, 0.02827, 0.3418, 0.01461, 0.2968, 0.01, 0.25, 0.01461, 0.2032, 0.02827, 0.1582, 0.05045, 0.1167, 0.08029, 0.08029, 0.1167, 0.05045, 0.1582, 0.02827, 0.2032, 0.01461, 0.25, 0.01, 0.2968, 0.01461, 0.3418, 0.02827, 0.3833, 0.05045, 0.4197, 0.08029, 0.4496, 0.1167, 0.4717, 0.1582, 0.4854, 0.2032, 0.49, 0.25, 0.4854, 0.2968, 0.4717, 0.3418, 0.4496, 0.3833, 0.4197, 0.4197, 0.3833, 0.4496, 0.3418, 0.4717, 0.0625, 0.5, 0.0625, 1.0, 0.03125, 1.0, 0.03125, 0.5, 0.03125, 0.5, 0.03125, 1.0, 0.0, 1.0, 0.0, 0.5, 0.75, 0.49, 0.7968, 0.4854, 0.8418, 0.4717, 0.8833, 0.4496, 0.9197, 0.4197, 0.9496, 0.3833, 0.9717, 0.3418, 0.9854, 0.2968, 0.99, 0.25, 0.9854, 0.2032, 0.9717, 0.1582, 0.9496, 0.1167, 0.9197, 0.08029, 0.8833, 0.05045, 0.8418, 0.02827, 0.7968, 0.01461, 0.75, 0.01, 0.7032, 0.01461, 0.6582, 0.02827, 0.6167, 0.05045, 0.5803, 0.08029, 0.5504, 0.1167, 0.5283, 0.1582, 0.5146, 0.2032, 0.51, 0.25, 0.5146, 0.2968, 0.5283, 0.3418, 0.5504, 0.3833, 0.5803, 0.4197, 0.6167, 0.4496, 0.6582, 0.4717, 0.7032, 0.4854])
me_cylinder_003.materials.append(mat_wornbrass)
me_cylinder_003.use_remesh_preserve_volume = False
me_cylinder_003.use_remesh_preserve_attributes = False
me_cylinder_003.use_mirror_vertex_groups = False
me_cylinder_003.update()

# ---- objects
ob_cube = bpy.data.objects.new('Cube', me_cube)
ob_cylinder = bpy.data.objects.new('Cylinder', me_cylinder)
ob_cylinder_001 = bpy.data.objects.new('Cylinder.001', me_cylinder_001)
ob_cylinder_002 = bpy.data.objects.new('Cylinder.002', me_cylinder_002)
ob_cylinder_003 = bpy.data.objects.new('Cylinder.003', me_cylinder_003)

# ---- transforms, parenting, visibility, modifiers, constraints
ob_cube.location = (0.0, 0.0, 0.0)
ob_cube.scale = (1.0, 4.5, 1.5)
ob_cube.lineart.crease_threshold = 0.0
_m = ob_cube.modifiers.new('Boolean', 'BOOLEAN')
_m.object = ob_cylinder_003
_m.solver = 'FAST'
_m = ob_cube.modifiers.new('Boolean.001', 'BOOLEAN')
_m.object = ob_cylinder
_m.solver = 'FAST'
_m = ob_cube.modifiers.new('Boolean.002', 'BOOLEAN')
_m.object = ob_cylinder_001
_m.solver = 'FAST'
_m = ob_cube.modifiers.new('Boolean.003', 'BOOLEAN')
_m.object = ob_cylinder_002
_m.solver = 'FAST'
ob_cylinder.location = (0.0, 0.0, 0.0)
ob_cylinder.lineart.crease_threshold = 0.0
ob_cylinder_001.location = (0.0, 2.0, 0.0)
ob_cylinder_001.lineart.crease_threshold = 0.0
ob_cylinder_002.location = (0.0, 4.0, 0.0)
ob_cylinder_002.lineart.crease_threshold = 0.0
ob_cylinder_003.location = (0.0, -2.0, 0.0)
ob_cylinder_003.lineart.crease_threshold = 0.0

# ---- collection membership
col_collection.objects.link(ob_cube)
col_collection.objects.link(ob_cylinder)
col_collection.objects.link(ob_cylinder_001)
col_collection.objects.link(ob_cylinder_002)
col_collection.objects.link(ob_cylinder_003)

# ---- scene / render settings (as saved in the file)
scene.frame_start = 1; scene.frame_end = 250; scene.frame_set(1)
scene.render.engine = 'BLENDER_EEVEE_NEXT'
scene.cycles.use_denoising = False
scene.cycles.samples = 128
scene.cycles.sampling_pattern = 'TABULATED_SOBOL'
scene.cycles.use_adaptive_sampling = False
scene.cycles.use_light_tree = False
scene.view_settings.view_transform = 'Filmic'
bpy.context.view_layer.update()

# ---- added for rendering (the .blend has no active camera and no usable light): camera, sun
cam_auto = bpy.data.cameras.new('AutoCamera')
cam_auto.lens = 50.0
cam_auto.sensor_width = 36.0
cam_auto.clip_end = 1000.0
ob_auto_camera = bpy.data.objects.new('AutoCamera', cam_auto)
scene.collection.objects.link(ob_auto_camera)
ob_auto_camera.location = (10.904, -13.0848, 8.72318)
ob_auto_camera.rotation_euler = (1.09748, -7.21219e-08, 0.694738)
scene.camera = ob_auto_camera
light_auto_sun = bpy.data.lights.new('AutoSun', 'SUN')
light_auto_sun.energy = 3.0
light_auto_sun.angle = 0.0523599
ob_auto_sun = bpy.data.objects.new('AutoSun', light_auto_sun)
scene.collection.objects.link(ob_auto_sun)
ob_auto_sun.rotation_euler = (0.872665, 0.174533, 0.523599)
bpy.context.view_layer.update()
